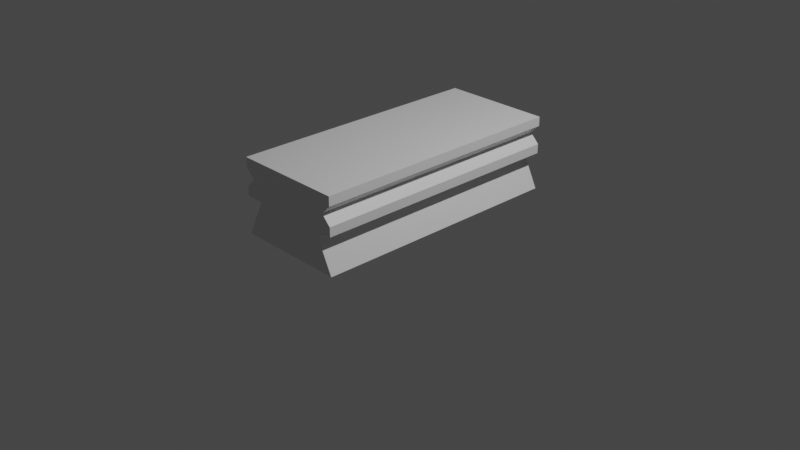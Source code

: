 # Source: eraserchalk.blend  (saved by Blender 3.3.6; exported with 4.5.12 LTS)
import bpy
from mathutils import Matrix  # noqa: F401  (used for matrix-valued properties, if any)

bpy.ops.wm.read_factory_settings(use_empty=True)
scene = bpy.context.scene
scene.name = 'Scene'

# ---- collections
col_collection = bpy.data.collections.new('Collection'); scene.collection.children.link(col_collection)

# ---- materials (node trees are filled in below, after node groups)
mat_material = bpy.data.materials.new('Material')
mat_material.alpha_threshold = 0.0
mat_material.use_transparent_shadow = False
mat_material.roughness = 0.5
mat_material.line_color = (0.0, 0.0, 0.0, 1.0)

# ---- material node trees
mat_material.use_nodes = True; mat_material.node_tree.nodes.clear()
_N = mat_material.node_tree.nodes; _L = mat_material.node_tree.links
n0 = _N.new('ShaderNodeOutputMaterial'); n0.name = 'Material Output'; n0.location = (300, 300)
n1 = _N.new('ShaderNodeBsdfPrincipled'); n1.name = 'Principled BSDF'; n1.location = (10, 300)
n1.distribution = 'GGX'
n1.subsurface_method = 'RANDOM_WALK_SKIN'
n1.inputs[3].default_value = 1.45
n1.inputs[27].default_value = (0.0, 0.0, 0.0, 1.0)
n1.inputs[28].default_value = 1.0
_L.new(n1.outputs[0], n0.inputs[0])
n0.is_active_output = True

# ---- world
world_world = bpy.data.worlds.new('World'); scene.world = world_world
world_world.use_nodes = True; world_world.node_tree.nodes.clear()
_N = world_world.node_tree.nodes; _L = world_world.node_tree.links
n0 = _N.new('ShaderNodeOutputWorld'); n0.name = 'World Output'; n0.location = (300, 300)
n1 = _N.new('ShaderNodeBackground'); n1.name = 'Background'; n1.location = (10, 300)
n1.inputs[0].default_value = (0.05088, 0.05088, 0.05088, 1.0)
_L.new(n1.outputs[0], n0.inputs[0])
n0.is_active_output = True
world_world.color = (0.05088, 0.05088, 0.05088)
world_world.use_sun_shadow = False
world_world.sun_shadow_jitter_overblur = 0.0

# ---- cameras
cam_camera = bpy.data.cameras.new('Camera')
cam_camera.clip_end = 100.0
cam_camera.ortho_scale = 7.314

# ---- lights
light_light = bpy.data.lights.new('Light', 'POINT')
light_light.transmission_factor = 0.0
light_light.energy = 1000.0
light_light.shadow_soft_size = 0.1
light_light.shadow_maximum_resolution = 0.006
light_light.use_absolute_resolution = True

# ---- meshes
me_cube = bpy.data.meshes.new('Cube')
me_cube.from_pydata([(0.6, 1.4, 0.9), (0.5, 1.4, 0.7), (0.6, -1.4, 0.9), (0.5, -1.4, 0.7), (0.0, -1.4, 0.9), (0.0, 1.4, 0.9), (0.6, 1.4, 0.5), (0.4, 1.4, 0.5), (0.4, -1.4, 0.5), (0.6, -1.4, 0.5), (0.1, -1.4, 0.5), (0.2, -1.4, 0.5), (0.2, 1.4, 0.5), (0.1, 1.4, 0.5), (0.0, -1.4, 0.1), (0.0, -1.4, 0.5), (0.0, 1.4, 0.1), (0.0, 1.4, 0.5), (0.6, -1.4, 0.1), (0.4, -1.4, 0.5), (0.6, 1.4, 0.1), (0.4, 1.4, 0.5), (0.2, 1.4, 0.5), (0.2, -1.4, 0.5), (0.1, -1.4, 0.5), (0.1, 1.4, 0.5), (0.2, 1.4, 0.6), (0.4, 1.4, 0.6), (0.4, -1.4, 0.6), (0.2, -1.4, 0.6), (0.0, -1.4, 0.6), (0.0, 1.4, 0.6), (0.1, -1.4, 0.6), (0.1, 1.4, 0.6), (0.4, 1.4, 0.6), (0.4, -1.4, 0.6), (0.2, -1.4, 0.6), (0.2, 1.4, 0.6), (0.1, 1.4, 0.6), (0.0, 1.4, 0.6), (0.0, -1.4, 0.6), (0.1, -1.4, 0.6), (0.6, -1.4, 0.6), (0.6, 1.4, 0.6), (0.4, 1.4, 0.6), (0.4, -1.4, 0.6), (0.6, 1.4, 0.8), (0.6, -1.4, 0.8)], [], [(43, 42, 9, 6), (46, 0, 2, 47), (5, 4, 2, 0), (24, 32, 30, 15, 14, 18, 19, 28, 29, 23), (7, 6, 9, 8), (45, 44, 7, 8), (13, 12, 11, 10), (14, 15, 17, 16), (20, 21, 19, 18), (16, 20, 18, 14), (24, 25, 33, 32), (17, 31, 33, 25, 22, 26, 27, 21, 20, 16), (22, 25, 24, 23), (4, 40, 41, 10, 11, 36, 35, 45, 8, 9, 42, 3, 47, 2), (27, 26, 29, 28), (22, 23, 29, 26), (19, 21, 27, 28), (33, 31, 30, 32), (17, 15, 30, 31), (37, 34, 35, 36), (39, 38, 41, 40), (1, 3, 42, 43), (5, 0, 46, 1, 43, 6, 7, 44, 34, 37, 12, 13, 38, 39), (1, 46, 47, 3)])
_uv = me_cube.uv_layers.new(name='UVMap')
_uv.uv.foreach_set('vector', [0.375, 0.5, 0.375, 0.75, 0.375, 0.75, 0.375, 0.5, 0.5, 0.5, 0.625, 0.5, 0.625, 0.75, 0.5, 0.75, 0.75, 0.5, 0.75, 0.75, 0.625, 0.75, 0.625, 0.5, 0.625, 0.9375, 0.625, 0.9375, 0.625, 1.0, 0.625, 1.0, 0.375, 1.0, 0.375, 0.75, 0.625, 0.75, 0.625, 0.75, 0.625, 0.875, 0.625, 0.875, 0.35, 0.5, 0.375, 0.5, 0.375, 0.75, 0.35, 0.75, 0.35, 0.75, 0.35, 0.5, 0.35, 0.5, 0.35, 0.75, 0.275, 0.5, 0.3, 0.5, 0.3, 0.75, 0.275, 0.75, 0.375, 0.0, 0.625, 0.0, 0.625, 0.25, 0.375, 0.25, 0.375, 0.5, 0.625, 0.5, 0.625, 0.75, 0.375, 0.75, 0.125, 0.5, 0.375, 0.5, 0.375, 0.75, 0.125, 0.75, 0.8125, 0.75, 0.8125, 0.5, 0.8125, 0.5, 0.8125, 0.75, 0.625, 0.25, 0.625, 0.25, 0.625, 0.3125, 0.625, 0.3125, 0.625, 0.375, 0.625, 0.375, 0.625, 0.5, 0.625, 0.5, 0.375, 0.5, 0.375, 0.25, 0.75, 0.5, 0.8125, 0.5, 0.8125, 0.75, 0.75, 0.75, 0.625, 0.875, 0.375, 0.875, 0.375, 0.85, 0.375, 0.85, 0.375, 0.825, 0.375, 0.825, 0.375, 0.775, 0.375, 0.775, 0.375, 0.775, 0.375, 0.75, 0.375, 0.75, 0.375, 0.75, 0.5, 0.75, 0.625, 0.75, 0.625, 0.5, 0.75, 0.5, 0.75, 0.75, 0.625, 0.75, 0.75, 0.5, 0.75, 0.75, 0.75, 0.75, 0.75, 0.5, 0.625, 0.75, 0.625, 0.5, 0.625, 0.5, 0.625, 0.75, 0.8125, 0.5, 0.875, 0.5, 0.875, 0.75, 0.8125, 0.75, 0.625, 0.25, 0.625, 0.0, 0.625, 0.0, 0.625, 0.25, 0.3, 0.5, 0.35, 0.5, 0.35, 0.75, 0.3, 0.75, 0.25, 0.5, 0.275, 0.5, 0.275, 0.75, 0.25, 0.75, 0.375, 0.5, 0.375, 0.75, 0.375, 0.75, 0.375, 0.5, 0.625, 0.375, 0.625, 0.5, 0.5, 0.5, 0.375, 0.5, 0.375, 0.5, 0.375, 0.5, 0.375, 0.475, 0.375, 0.475, 0.375, 0.475, 0.375, 0.425, 0.375, 0.425, 0.375, 0.4, 0.375, 0.4, 0.375, 0.375, 0.375, 0.5, 0.5, 0.5, 0.5, 0.75, 0.375, 0.75])
me_cube.materials.append(mat_material)
me_cube.use_mirror_vertex_groups = False
me_cube.update()

# ---- objects
ob_cube = bpy.data.objects.new('Cube', me_cube)
ob_light = bpy.data.objects.new('Light', light_light)
ob_camera = bpy.data.objects.new('Camera', cam_camera)

# ---- transforms, parenting, visibility, modifiers, constraints
ob_cube.location = (0.0, 0.0, 0.0)
ob_cube.lock_rotations_4d = False
ob_cube.empty_display_type = 'ARROWS'
ob_cube.lineart.crease_threshold = 0.0
_m = ob_cube.modifiers.new('Mirror', 'MIRROR')
ob_light.location = (4.076, 1.005, 5.904)
ob_light.rotation_euler = (0.6503, 0.05522, 1.866)
ob_light.lock_rotations_4d = False
ob_light.empty_display_type = 'ARROWS'
ob_light.color = (0.0, 0.0, 0.0, 0.0)
ob_light.lineart.crease_threshold = 0.0
ob_camera.location = (7.359, -6.926, 4.958)
ob_camera.rotation_euler = (1.109, 0.0, 0.8149)
ob_camera.lock_rotations_4d = False
ob_camera.empty_display_type = 'ARROWS'
ob_camera.color = (0.0, 0.0, 0.0, 0.0)
ob_camera.display_type = 'WIRE'
ob_camera.lineart.crease_threshold = 0.0

# ---- collection membership
col_collection.objects.link(ob_cube)
col_collection.objects.link(ob_light)
col_collection.objects.link(ob_camera)

# ---- scene / render settings (as saved in the file)
scene.camera = ob_camera
scene.frame_start = 1; scene.frame_end = 250; scene.frame_set(72)
scene.render.engine = 'BLENDER_EEVEE_NEXT'
scene.cycles.sampling_pattern = 'TABULATED_SOBOL'
scene.cycles.use_light_tree = False
scene.view_settings.view_transform = 'Filmic'
bpy.context.view_layer.update()
